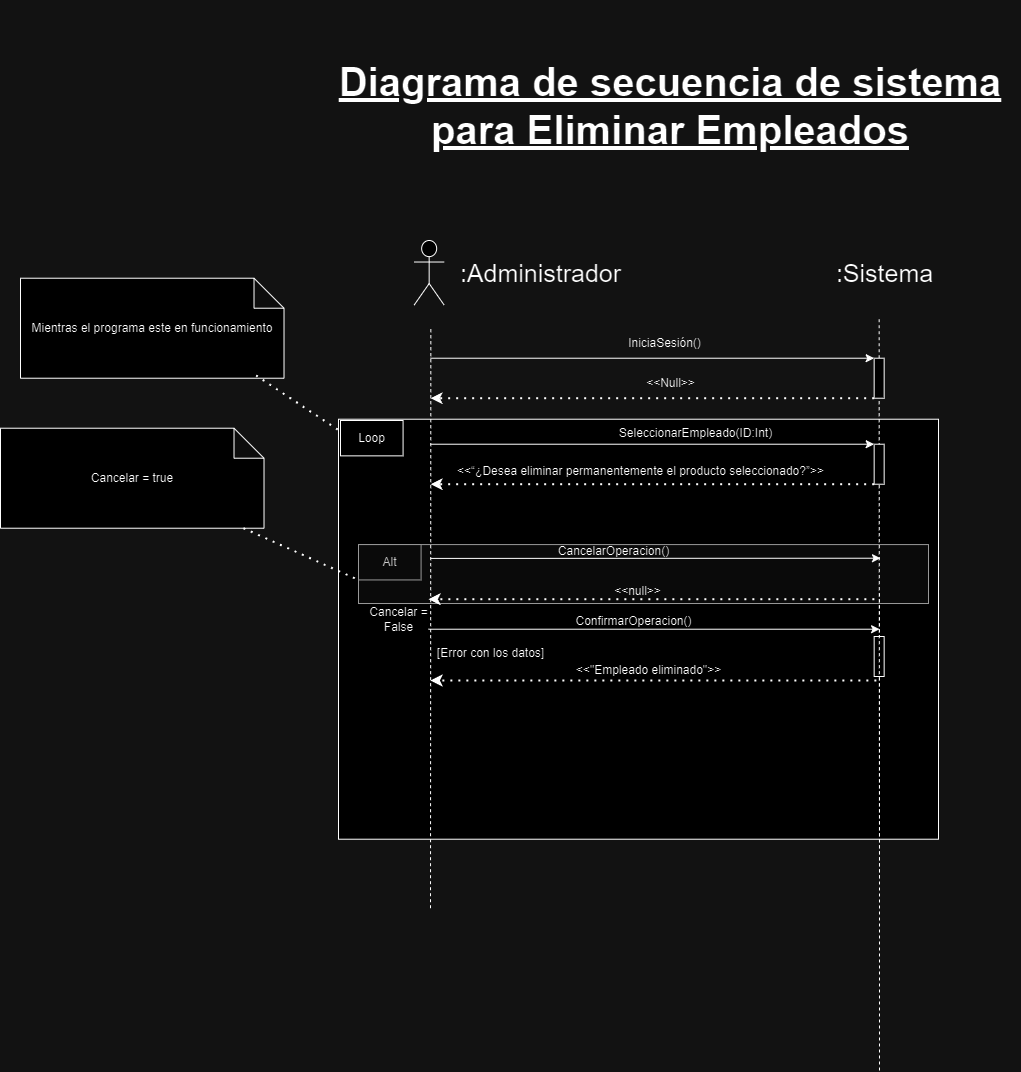

The diagram above was exported from draw.io. Its source (the exported page's mxGraphModel, read from the mxfile embedded in the PNG):
<mxGraphModel dx="-4111" dy="603" grid="1" gridSize="10" guides="1" tooltips="1" connect="1" arrows="1" fold="1" page="1" pageScale="1" pageWidth="827" pageHeight="1169" math="0" shadow="0">
  <root>
    <mxCell id="0" />
    <mxCell id="1" parent="0" />
    <mxCell id="53qbQvs9fVu3u_23iB3d-47" value="" style="group" connectable="0" vertex="1" parent="1">
      <mxGeometry x="8178" y="2758.72" width="580" height="330" as="geometry" />
    </mxCell>
    <mxCell id="53qbQvs9fVu3u_23iB3d-48" value="" style="rounded=0;whiteSpace=wrap;html=1;" vertex="1" parent="53qbQvs9fVu3u_23iB3d-47">
      <mxGeometry x="-20" y="-90" width="600" height="420" as="geometry" />
    </mxCell>
    <mxCell id="53qbQvs9fVu3u_23iB3d-49" value="" style="rounded=0;whiteSpace=wrap;html=1;fillColor=#f5f5f5;fontColor=#333333;strokeColor=#666666;" vertex="1" parent="53qbQvs9fVu3u_23iB3d-47">
      <mxGeometry y="35.357142857142854" width="570" height="58.92857142857143" as="geometry" />
    </mxCell>
    <mxCell id="53qbQvs9fVu3u_23iB3d-50" value="" style="endArrow=classic;html=1;rounded=0;entryX=0;entryY=0;entryDx=0;entryDy=0;" edge="1" parent="53qbQvs9fVu3u_23iB3d-47">
      <mxGeometry width="50" height="50" relative="1" as="geometry">
        <mxPoint x="70.0010909090909" y="119.99857142857141" as="sourcePoint" />
        <mxPoint x="521.0800000000003" y="119.99857142857141" as="targetPoint" />
      </mxGeometry>
    </mxCell>
    <mxCell id="53qbQvs9fVu3u_23iB3d-51" value="Alt" style="rounded=0;whiteSpace=wrap;html=1;fillColor=#f5f5f5;fontColor=#333333;strokeColor=#666666;" vertex="1" parent="53qbQvs9fVu3u_23iB3d-47">
      <mxGeometry y="35.357142857142854" width="62.58109090909091" height="35.357142857142854" as="geometry" />
    </mxCell>
    <mxCell id="53qbQvs9fVu3u_23iB3d-52" value="CancelarOperacion()" style="text;html=1;align=center;verticalAlign=middle;resizable=0;points=[];autosize=1;strokeColor=none;fillColor=none;" vertex="1" parent="53qbQvs9fVu3u_23iB3d-47">
      <mxGeometry x="190" y="27" width="130" height="30" as="geometry" />
    </mxCell>
    <mxCell id="53qbQvs9fVu3u_23iB3d-53" value="" style="endArrow=classic;dashed=1;html=1;dashPattern=1 3;strokeWidth=2;rounded=0;endFill=1;exitX=0;exitY=1;exitDx=0;exitDy=0;" edge="1" parent="53qbQvs9fVu3u_23iB3d-47">
      <mxGeometry width="50" height="50" relative="1" as="geometry">
        <mxPoint x="515.8600000000006" y="89.99571428571426" as="sourcePoint" />
        <mxPoint x="69.99618181818187" y="89.99571428571426" as="targetPoint" />
      </mxGeometry>
    </mxCell>
    <mxCell id="53qbQvs9fVu3u_23iB3d-54" value="&amp;lt;&amp;lt;null&amp;gt;&amp;gt;" style="text;html=1;align=center;verticalAlign=middle;resizable=0;points=[];autosize=1;strokeColor=none;fillColor=none;" vertex="1" parent="53qbQvs9fVu3u_23iB3d-47">
      <mxGeometry x="244" y="67" width="70" height="30" as="geometry" />
    </mxCell>
    <mxCell id="53qbQvs9fVu3u_23iB3d-55" value="Cancelar =&lt;div&gt;False&lt;/div&gt;" style="text;html=1;align=center;verticalAlign=middle;resizable=0;points=[];autosize=1;strokeColor=none;fillColor=none;" vertex="1" parent="53qbQvs9fVu3u_23iB3d-47">
      <mxGeometry y="90" width="80" height="40" as="geometry" />
    </mxCell>
    <mxCell id="53qbQvs9fVu3u_23iB3d-56" value="ConfirmarOperacion()" style="text;html=1;align=center;verticalAlign=middle;resizable=0;points=[];autosize=1;strokeColor=none;fillColor=none;" vertex="1" parent="53qbQvs9fVu3u_23iB3d-47">
      <mxGeometry x="205.0036363636364" y="97.07142857142858" width="140" height="30" as="geometry" />
    </mxCell>
    <mxCell id="53qbQvs9fVu3u_23iB3d-57" value="&amp;lt;&amp;lt;&quot;Empleado eliminado&quot;&amp;gt;&amp;gt;" style="text;html=1;align=center;verticalAlign=middle;resizable=0;points=[];autosize=1;strokeColor=none;fillColor=none;" vertex="1" parent="53qbQvs9fVu3u_23iB3d-47">
      <mxGeometry x="205" y="146.42857142857142" width="170" height="30" as="geometry" />
    </mxCell>
    <mxCell id="53qbQvs9fVu3u_23iB3d-58" value="" style="endArrow=classic;dashed=1;html=1;dashPattern=1 3;strokeWidth=2;rounded=0;endFill=1;exitX=0;exitY=1;exitDx=0;exitDy=0;" edge="1" parent="53qbQvs9fVu3u_23iB3d-47">
      <mxGeometry width="50" height="50" relative="1" as="geometry">
        <mxPoint x="517.8600000000004" y="171.2757142857143" as="sourcePoint" />
        <mxPoint x="71.99618181818182" y="171.2757142857143" as="targetPoint" />
      </mxGeometry>
    </mxCell>
    <mxCell id="53qbQvs9fVu3u_23iB3d-59" value="[Error con los datos]" style="text;html=1;align=center;verticalAlign=middle;resizable=0;points=[];autosize=1;strokeColor=none;fillColor=none;" vertex="1" parent="53qbQvs9fVu3u_23iB3d-47">
      <mxGeometry x="67" y="129" width="130" height="30" as="geometry" />
    </mxCell>
    <mxCell id="53qbQvs9fVu3u_23iB3d-60" value="" style="endArrow=none;html=1;rounded=0;dashed=1;entryX=0.5;entryY=1;entryDx=0;entryDy=0;fontSize=30;" edge="1" parent="53qbQvs9fVu3u_23iB3d-47">
      <mxGeometry width="50" height="50" relative="1" as="geometry">
        <mxPoint x="521" y="561.2800000000002" as="sourcePoint" />
        <mxPoint x="521" y="81.5600000000004" as="targetPoint" />
      </mxGeometry>
    </mxCell>
    <mxCell id="53qbQvs9fVu3u_23iB3d-61" value="" style="rounded=0;whiteSpace=wrap;html=1;" vertex="1" parent="53qbQvs9fVu3u_23iB3d-47">
      <mxGeometry x="515.6599999999999" y="127.2800000000002" width="10" height="40" as="geometry" />
    </mxCell>
    <mxCell id="53qbQvs9fVu3u_23iB3d-62" value="Loop" style="rounded=0;whiteSpace=wrap;html=1;" vertex="1" parent="53qbQvs9fVu3u_23iB3d-47">
      <mxGeometry x="-18" y="-88.7199999999998" width="62.58109090909091" height="35.357142857142854" as="geometry" />
    </mxCell>
    <mxCell id="53qbQvs9fVu3u_23iB3d-63" value="" style="shape=umlActor;verticalLabelPosition=bottom;verticalAlign=top;html=1;outlineConnect=0;fontSize=30;" vertex="1" parent="1">
      <mxGeometry x="8233.66" y="2490" width="30" height="64.57" as="geometry" />
    </mxCell>
    <mxCell id="53qbQvs9fVu3u_23iB3d-64" value="" style="endArrow=none;html=1;rounded=0;dashed=1;entryX=0.5;entryY=1;entryDx=0;entryDy=0;fontSize=30;" edge="1" parent="1" source="53qbQvs9fVu3u_23iB3d-69">
      <mxGeometry width="50" height="50" relative="1" as="geometry">
        <mxPoint x="8693.66" y="3287.7200000000003" as="sourcePoint" />
        <mxPoint x="8698.66" y="2565.72" as="targetPoint" />
      </mxGeometry>
    </mxCell>
    <mxCell id="53qbQvs9fVu3u_23iB3d-65" value="&lt;font style=&quot;font-size: 25px;&quot;&gt;:Sistema&lt;/font&gt;" style="text;html=1;align=center;verticalAlign=middle;resizable=0;points=[];autosize=1;strokeColor=none;fillColor=none;" vertex="1" parent="1">
      <mxGeometry x="8643.66" y="2502.29" width="120" height="40" as="geometry" />
    </mxCell>
    <mxCell id="53qbQvs9fVu3u_23iB3d-66" value="" style="endArrow=classic;html=1;rounded=0;entryX=0;entryY=0;entryDx=0;entryDy=0;" edge="1" parent="1" target="53qbQvs9fVu3u_23iB3d-69">
      <mxGeometry width="50" height="50" relative="1" as="geometry">
        <mxPoint x="8250" y="2607.72" as="sourcePoint" />
        <mxPoint x="8693.66" y="2607.72" as="targetPoint" />
      </mxGeometry>
    </mxCell>
    <mxCell id="53qbQvs9fVu3u_23iB3d-67" value="" style="endArrow=classic;dashed=1;html=1;dashPattern=1 3;strokeWidth=2;rounded=0;endFill=1;exitX=0;exitY=1;exitDx=0;exitDy=0;" edge="1" parent="1" source="53qbQvs9fVu3u_23iB3d-69">
      <mxGeometry width="50" height="50" relative="1" as="geometry">
        <mxPoint x="8683.66" y="2657.72" as="sourcePoint" />
        <mxPoint x="8250" y="2647.72" as="targetPoint" />
      </mxGeometry>
    </mxCell>
    <mxCell id="53qbQvs9fVu3u_23iB3d-68" value="" style="endArrow=none;html=1;rounded=0;dashed=1;entryX=0.5;entryY=1;entryDx=0;entryDy=0;fontSize=30;" edge="1" parent="1" target="53qbQvs9fVu3u_23iB3d-69">
      <mxGeometry width="50" height="50" relative="1" as="geometry">
        <mxPoint x="8699" y="3127.7200000000003" as="sourcePoint" />
        <mxPoint x="8698.66" y="2565.72" as="targetPoint" />
      </mxGeometry>
    </mxCell>
    <mxCell id="53qbQvs9fVu3u_23iB3d-69" value="" style="rounded=0;whiteSpace=wrap;html=1;" vertex="1" parent="1">
      <mxGeometry x="8693.66" y="2607.72" width="10" height="40" as="geometry" />
    </mxCell>
    <mxCell id="53qbQvs9fVu3u_23iB3d-70" value="&lt;font style=&quot;font-size: 25px;&quot;&gt;:Administrador&lt;/font&gt;" style="text;html=1;align=center;verticalAlign=middle;resizable=0;points=[];autosize=1;strokeColor=none;fillColor=none;" vertex="1" parent="1">
      <mxGeometry x="8270" y="2502.29" width="180" height="40" as="geometry" />
    </mxCell>
    <mxCell id="53qbQvs9fVu3u_23iB3d-71" value="IniciaSesión()" style="text;html=1;align=center;verticalAlign=middle;resizable=0;points=[];autosize=1;strokeColor=none;fillColor=none;" vertex="1" parent="1">
      <mxGeometry x="8433.66" y="2577.72" width="100" height="30" as="geometry" />
    </mxCell>
    <mxCell id="53qbQvs9fVu3u_23iB3d-72" value="" style="endArrow=classic;html=1;rounded=0;entryX=0;entryY=0;entryDx=0;entryDy=0;" edge="1" parent="1" target="53qbQvs9fVu3u_23iB3d-75">
      <mxGeometry width="50" height="50" relative="1" as="geometry">
        <mxPoint x="8250" y="2693.72" as="sourcePoint" />
        <mxPoint x="8688.66" y="2693.72" as="targetPoint" />
      </mxGeometry>
    </mxCell>
    <mxCell id="53qbQvs9fVu3u_23iB3d-73" value="SeleccionarEmpleado(ID:Int)" style="text;html=1;align=center;verticalAlign=middle;resizable=0;points=[];autosize=1;strokeColor=none;fillColor=none;" vertex="1" parent="1">
      <mxGeometry x="8425" y="2667.72" width="180" height="30" as="geometry" />
    </mxCell>
    <mxCell id="53qbQvs9fVu3u_23iB3d-74" value="" style="endArrow=classic;dashed=1;html=1;dashPattern=1 3;strokeWidth=2;rounded=0;endFill=1;exitX=0;exitY=1;exitDx=0;exitDy=0;" edge="1" parent="1" source="53qbQvs9fVu3u_23iB3d-75">
      <mxGeometry width="50" height="50" relative="1" as="geometry">
        <mxPoint x="8678.66" y="2743.72" as="sourcePoint" />
        <mxPoint x="8250" y="2733.72" as="targetPoint" />
      </mxGeometry>
    </mxCell>
    <mxCell id="53qbQvs9fVu3u_23iB3d-75" value="" style="rounded=0;whiteSpace=wrap;html=1;" vertex="1" parent="1">
      <mxGeometry x="8693.66" y="2693.72" width="10" height="40" as="geometry" />
    </mxCell>
    <mxCell id="53qbQvs9fVu3u_23iB3d-76" value="" style="endArrow=none;html=1;rounded=0;dashed=1;entryX=0.5;entryY=1;entryDx=0;entryDy=0;fontSize=30;" edge="1" parent="1">
      <mxGeometry width="50" height="50" relative="1" as="geometry">
        <mxPoint x="8250" y="3157.7200000000003" as="sourcePoint" />
        <mxPoint x="8250.34" y="2577.72" as="targetPoint" />
      </mxGeometry>
    </mxCell>
    <mxCell id="53qbQvs9fVu3u_23iB3d-77" value="&amp;lt;&amp;lt;Null&amp;gt;&amp;gt;" style="text;html=1;align=center;verticalAlign=middle;resizable=0;points=[];autosize=1;strokeColor=none;fillColor=none;" vertex="1" parent="1">
      <mxGeometry x="8455" y="2617.72" width="70" height="30" as="geometry" />
    </mxCell>
    <mxCell id="53qbQvs9fVu3u_23iB3d-78" value="&amp;lt;&amp;lt;“¿Desea eliminar permanentemente el producto seleccionado?”&amp;gt;&amp;gt;" style="text;html=1;align=center;verticalAlign=middle;resizable=0;points=[];autosize=1;strokeColor=none;fillColor=none;" vertex="1" parent="1">
      <mxGeometry x="8265" y="2705.72" width="390" height="30" as="geometry" />
    </mxCell>
    <mxCell id="53qbQvs9fVu3u_23iB3d-79" value="" style="endArrow=classic;html=1;rounded=0;exitX=0;exitY=0.25;exitDx=0;exitDy=0;" edge="1" parent="1">
      <mxGeometry width="50" height="50" relative="1" as="geometry">
        <mxPoint x="8250" y="2807.916428571429" as="sourcePoint" />
        <mxPoint x="8700" y="2807.72" as="targetPoint" />
      </mxGeometry>
    </mxCell>
    <mxCell id="53qbQvs9fVu3u_23iB3d-80" value="Cancelar = true" style="shape=note;whiteSpace=wrap;html=1;backgroundOutline=1;darkOpacity=0.05;" vertex="1" parent="1">
      <mxGeometry x="7820" y="2677.72" width="263.51" height="100" as="geometry" />
    </mxCell>
    <mxCell id="53qbQvs9fVu3u_23iB3d-81" value="" style="endArrow=none;dashed=1;html=1;dashPattern=1 3;strokeWidth=2;rounded=0;entryX=0;entryY=1;entryDx=0;entryDy=0;" edge="1" parent="1" source="53qbQvs9fVu3u_23iB3d-80" target="53qbQvs9fVu3u_23iB3d-51">
      <mxGeometry width="50" height="50" relative="1" as="geometry">
        <mxPoint x="8089" y="2977.7200000000003" as="sourcePoint" />
        <mxPoint x="8360" y="2932.72" as="targetPoint" />
      </mxGeometry>
    </mxCell>
    <mxCell id="53qbQvs9fVu3u_23iB3d-82" value="Mientras el programa este en funcionamiento" style="shape=note;whiteSpace=wrap;html=1;backgroundOutline=1;darkOpacity=0.05;" vertex="1" parent="1">
      <mxGeometry x="7840" y="2527.72" width="263.51" height="100" as="geometry" />
    </mxCell>
    <mxCell id="53qbQvs9fVu3u_23iB3d-83" value="" style="endArrow=none;dashed=1;html=1;dashPattern=1 3;strokeWidth=2;rounded=0;exitX=0.894;exitY=0.972;exitDx=0;exitDy=0;exitPerimeter=0;" edge="1" parent="1" source="53qbQvs9fVu3u_23iB3d-82" target="53qbQvs9fVu3u_23iB3d-48">
      <mxGeometry width="50" height="50" relative="1" as="geometry">
        <mxPoint x="8060" y="2627.72" as="sourcePoint" />
        <mxPoint x="8175" y="2679.72" as="targetPoint" />
      </mxGeometry>
    </mxCell>
    <mxCell id="53qbQvs9fVu3u_23iB3d-84" value="Diagrama de secuencia de sistema&lt;div&gt;para Eliminar Empleados&lt;br&gt;&lt;/div&gt;" style="text;strokeColor=none;align=center;fillColor=none;html=1;verticalAlign=middle;whiteSpace=wrap;rounded=0;fontStyle=5;fontSize=40;" vertex="1" parent="1">
      <mxGeometry x="8140" y="2250" width="700" height="210" as="geometry" />
    </mxCell>
  </root>
</mxGraphModel>